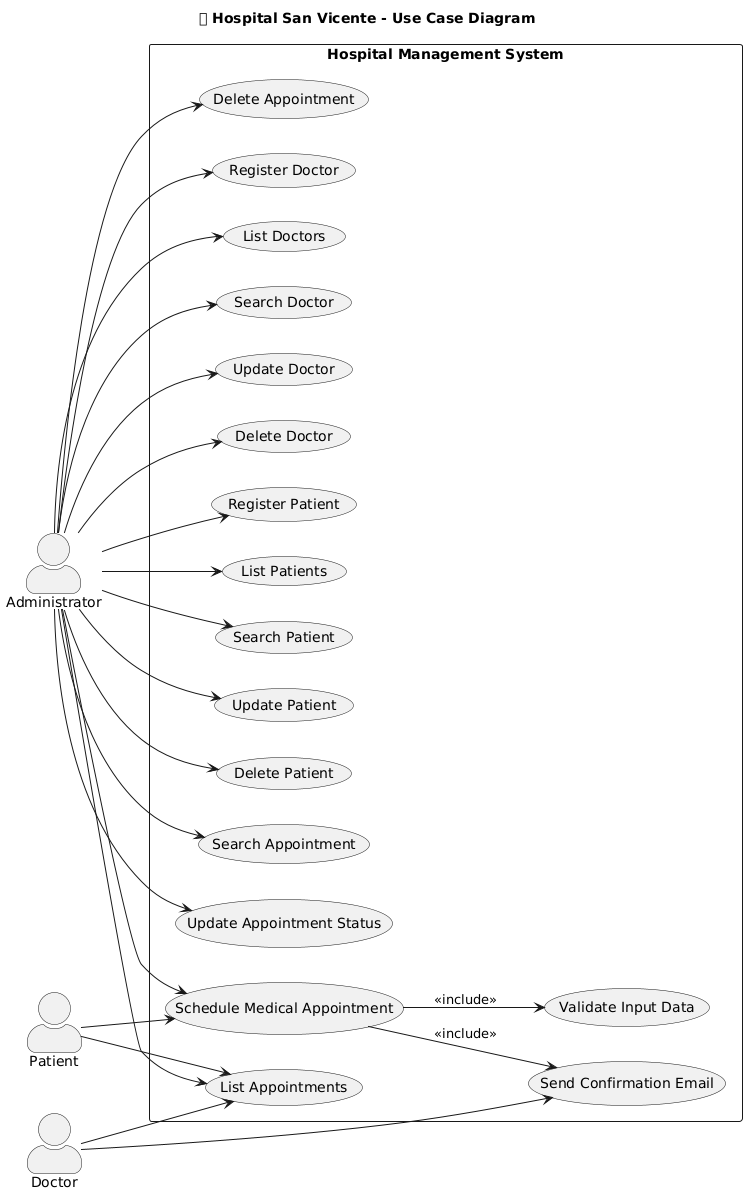

The diagram above was rendered by PlantUML. Its source (embedded in the PNG):
@startuml
title 🏥 Hospital San Vicente - Use Case Diagram

left to right direction
skinparam actorStyle awesome

actor "Administrator" as Admin
actor "Patient" as Patient
actor "Doctor" as Medic

rectangle "Hospital Management System" {

  (Register Doctor) as UC1
  (List Doctors) as UC2
  (Search Doctor) as UC3
  (Update Doctor) as UC4
  (Delete Doctor) as UC5

  (Register Patient) as UC6
  (List Patients) as UC7
  (Search Patient) as UC8
  (Update Patient) as UC9
  (Delete Patient) as UC10

  (Schedule Medical Appointment) as UC11
  (List Appointments) as UC12
  (Search Appointment) as UC13
  (Update Appointment Status) as UC14
  (Delete Appointment) as UC15

  (Validate Input Data) as UC16
  (Send Confirmation Email) as UC17
}

' --- RELATIONSHIPS ---
Admin --> UC1
Admin --> UC2
Admin --> UC3
Admin --> UC4
Admin --> UC5

Admin --> UC6
Admin --> UC7
Admin --> UC8
Admin --> UC9
Admin --> UC10

Admin --> UC11
Admin --> UC12
Admin --> UC13
Admin --> UC14
Admin --> UC15

UC11 --> UC16 : <<include>>
UC11 --> UC17 : <<include>>

Patient --> UC11
Patient --> UC12

Medic --> UC12
Medic --> UC17
@enduml